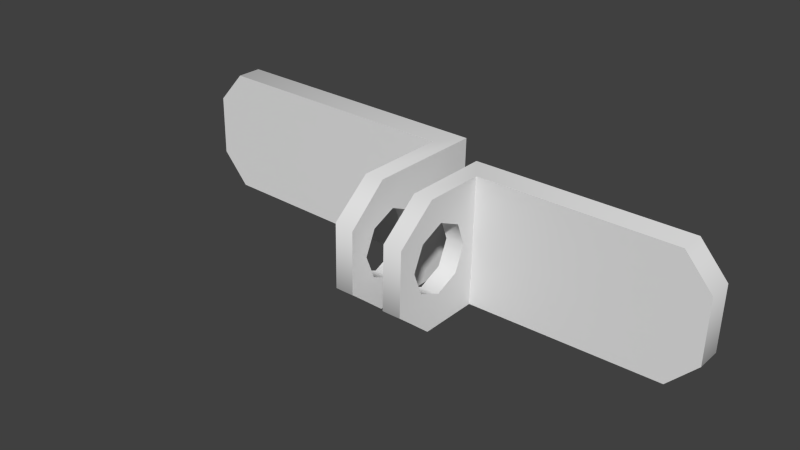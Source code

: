 # Source: petlya.blend  (saved by Blender 2.74.0; exported with 4.5.12 LTS)
import bpy
from mathutils import Matrix  # noqa: F401  (used for matrix-valued properties, if any)

bpy.ops.wm.read_factory_settings(use_empty=True)
scene = bpy.context.scene
scene.name = 'Scene'

# ---- collections
col_collection_1 = bpy.data.collections.new('Collection 1'); scene.collection.children.link(col_collection_1)

# ---- world
world_world = bpy.data.worlds.new('World'); scene.world = world_world
world_world.color = (0.05088, 0.05088, 0.05088)
world_world.use_sun_shadow = False
world_world.sun_shadow_jitter_overblur = 0.0
world_world.cycles.sampling_method = 'MANUAL'
world_world.cycles.sample_map_resolution = 256
world_world.light_settings.distance = 40.0

# ---- meshes
me_cube_005 = bpy.data.meshes.new('Cube.005')
me_cube_005.from_pydata([(71.86, -3.843, 123.5), (71.86, -2.872, 123.5), (72.89, -2.872, 122.3), (72.89, -3.843, 122.3), (82.41, -3.843, 122.0), (71.91, -3.843, 125.8), (71.91, -2.872, 125.8), (82.41, -7.276, 122.0), (82.44, -8.708, 123.2), (82.43, -6.761, 123.0), (82.52, -3.843, 126.8), (73.0, -3.843, 127.0), (73.0, -2.872, 127.0), (82.44, -5.864, 123.4), (82.46, -5.492, 124.3), (82.48, -5.864, 125.2), (82.49, -6.761, 125.6), (83.11, -7.276, 122.0), (83.14, -8.708, 123.2), (82.49, -8.708, 125.6), (82.48, -7.658, 125.2), (82.46, -8.03, 124.3), (82.44, -7.658, 123.4), (83.11, -2.872, 122.0), (82.52, -7.276, 126.8), (83.13, -6.761, 123.0), (83.19, -8.708, 125.5), (83.22, -2.872, 126.8), (83.22, -7.276, 126.8), (83.2, -6.761, 125.6), (83.19, -5.864, 125.2), (83.16, -5.492, 124.3), (83.14, -5.864, 123.4), (83.14, -7.658, 123.4), (83.16, -8.03, 124.3), (83.19, -7.658, 125.2), (84.42, -7.658, 123.5), (84.44, -8.03, 124.4), (84.46, -7.658, 125.3), (84.46, -5.864, 125.3), (84.44, -5.492, 124.4), (84.42, -5.864, 123.5), (84.41, -6.761, 123.1), (84.38, -7.276, 121.9), (84.38, -4.029, 121.9), (84.41, -8.708, 123.1), (84.47, -6.761, 125.7), (85.09, -7.276, 121.9), (84.5, -4.029, 126.7), (85.17, -7.658, 125.3), (85.14, -8.03, 124.4), (85.12, -7.658, 123.5), (85.11, -8.708, 123.1), (84.47, -8.708, 125.5), (84.5, -7.276, 126.7), (85.11, -6.761, 123.1), (85.12, -5.864, 123.5), (85.14, -5.492, 124.4), (85.17, -5.864, 125.3), (92.39, -4.029, 121.9), (92.39, -5.0, 121.9), (85.09, -5.0, 121.9), (85.17, -6.761, 125.7), (85.17, -8.708, 125.5), (85.2, -7.276, 126.7), (93.48, -4.029, 123.0), (93.48, -5.0, 123.0), (85.2, -5.0, 126.7), (92.5, -5.0, 126.6), (92.5, -4.029, 126.6), (93.53, -4.029, 125.4), (93.53, -5.0, 125.4)], [], [(0, 1, 2, 3), (5, 6, 1, 0), (10, 5, 0, 4), (11, 12, 6, 5), (18, 8, 7, 17), (26, 19, 8, 18), (10, 27, 12, 11), (28, 24, 19, 26), (14, 13, 32, 31), (15, 14, 31, 30), (22, 21, 34, 33), (21, 20, 35, 34), (61, 56, 55, 47), (20, 21, 19), (22, 8, 19, 21), (7, 8, 22, 9), (29, 30, 27, 28), (34, 35, 26), (26, 18, 33, 34), (13, 9, 25, 32), (51, 55, 42, 36), (9, 22, 33, 25), (55, 56, 41, 42), (35, 29, 28, 26), (17, 25, 33, 18), (4, 0, 3), (3, 2, 23, 4), (23, 27, 31, 32), (31, 27, 30), (10, 11, 5), (32, 25, 17, 23), (4, 23, 17, 7), (27, 10, 24, 28), (14, 10, 4, 13), (14, 15, 10), (52, 47, 55, 51), (4, 7, 9, 13), (67, 64, 62, 58), (57, 56, 61), (57, 61, 67, 58), (44, 61, 47, 43), (67, 48, 54, 64), (39, 46, 54, 48), (61, 60, 66), (40, 44, 41), (48, 44, 40, 39), (68, 69, 48, 67), (67, 71, 68), (54, 46, 38, 53), (36, 42, 43, 45), (62, 49, 38, 46), (58, 62, 46, 39), (45, 53, 38, 37), (37, 36, 45), (42, 41, 44, 43), (64, 63, 49, 62), (49, 63, 52, 50), (51, 50, 52), (50, 51, 36, 37), (49, 50, 37, 38), (56, 57, 40, 41), (57, 58, 39, 40), (43, 47, 52, 45), (61, 44, 59, 60), (45, 52, 63, 53), (53, 63, 64, 54), (60, 59, 65, 66), (61, 66, 71, 67), (66, 65, 70, 71), (71, 70, 69, 68), (19, 24, 16, 20), (16, 15, 30, 29), (20, 16, 29, 35), (10, 15, 16, 24)])
me_cube_005.polygons.foreach_set('use_smooth', [True] * 74)
_k = set([(0, 3), (0, 5), (1, 2), (1, 6), (2, 23), (3, 4), (4, 7), (4, 10), (5, 11), (6, 12), (7, 8), (8, 19), (9, 13), (9, 22), (10, 11), (10, 24), (12, 27), (13, 14), (14, 15), (15, 16), (16, 20), (17, 18), (17, 23), (18, 26), (19, 24), (20, 21), (21, 22), (23, 27), (25, 32), (25, 33), (26, 28), (27, 28), (29, 30), (29, 35), (30, 31), (31, 32), (33, 34), (34, 35), (36, 37), (36, 42), (37, 38), (38, 46), (39, 40), (39, 46), (40, 41), (41, 42), (43, 44), (43, 45), (44, 48), (44, 59), (45, 53), (47, 52), (47, 61), (48, 54), (48, 69), (49, 50), (49, 62), (50, 51), (51, 55), (52, 63), (53, 54), (55, 56), (56, 57), (57, 58), (58, 62), (59, 65), (60, 61), (60, 66), (61, 67), (63, 64), (64, 67), (65, 70), (66, 71), (67, 68), (68, 71), (69, 70)])
me_cube_005.attributes.new('sharp_edge', 'BOOLEAN', 'EDGE').data.foreach_set('value', [ (min(e.vertices), max(e.vertices)) in _k for e in me_cube_005.edges])
_uv = me_cube_005.uv_layers.new(name='UVMap')
_uv.uv.foreach_set('vector', [0.05736, 0.1216, 0.01851, 0.08737, 0.075, 0.02317, 0.1139, 0.05736, 0.05736, 0.2463, 0.005607, 0.2463, 0.005607, 0.1216, 0.05736, 0.1216, 0.6213, 0.3105, 0.05736, 0.2463, 0.05736, 0.1216, 0.6213, 0.05736, 0.1139, 0.3105, 0.075, 0.3447, 0.01851, 0.2805, 0.05736, 0.2463, 0.9046, 0.09296, 0.8805, 0.1216, 0.8042, 0.05736, 0.8283, 0.02876, 0.9179, 0.2463, 0.8805, 0.2463, 0.8805, 0.1216, 0.9179, 0.1216, 0.6213, 0.3105, 0.622, 0.3481, 0.1139, 0.3622, 0.1139, 0.3105, 0.8283, 0.3391, 0.8042, 0.3105, 0.8805, 0.2463, 0.9046, 0.2749, 0.7521, 0.6839, 0.7515, 0.6322, 0.7888, 0.6322, 0.7895, 0.6839, 0.7528, 0.7356, 0.7521, 0.6839, 0.7895, 0.6839, 0.7902, 0.7356, 0.7515, 0.5287, 0.7521, 0.4769, 0.7895, 0.4769, 0.7888, 0.5287, 0.7521, 0.4769, 0.7528, 0.4252, 0.7902, 0.4252, 0.7895, 0.4769, 0.2394, 0.4252, 0.1948, 0.5097, 0.1467, 0.4909, 0.1182, 0.4272, 0.8246, 0.2267, 0.8444, 0.1789, 0.8805, 0.2463, 0.8246, 0.1311, 0.8805, 0.1216, 0.8805, 0.2463, 0.8444, 0.1789, 0.8042, 0.05736, 0.8805, 0.1216, 0.8246, 0.1311, 0.7768, 0.1113, 0.1094, 0.931, 0.1572, 0.9112, 0.3166, 0.9944, 0.08191, 0.9944, 0.04175, 0.8634, 0.06155, 0.9112, 0.005607, 0.9302, 0.005607, 0.9302, 0.005607, 0.8055, 0.06155, 0.8156, 0.04175, 0.8634, 0.7515, 0.6322, 0.7512, 0.5804, 0.7886, 0.5804, 0.7888, 0.6322, 0.8033, 0.4252, 0.8036, 0.3735, 0.841, 0.3735, 0.8407, 0.4252, 0.7512, 0.5804, 0.7515, 0.5287, 0.7888, 0.5287, 0.7886, 0.5804, 0.8036, 0.7873, 0.8033, 0.7356, 0.8407, 0.7356, 0.841, 0.7874, 0.06155, 0.9112, 0.1094, 0.931, 0.08191, 0.9944, 0.005607, 0.9302, 0.08191, 0.7413, 0.1094, 0.7957, 0.06155, 0.8156, 0.005607, 0.8055, 0.6213, 0.05736, 0.05736, 0.1216, 0.1139, 0.05736, 0.1139, 0.05736, 0.1139, 0.005607, 0.6211, 0.01196, 0.6213, 0.05736, 0.3166, 0.7413, 0.3166, 0.9944, 0.177, 0.8634, 0.1572, 0.8156, 0.177, 0.8634, 0.3166, 0.9944, 0.1572, 0.9112, 0.6213, 0.3105, 0.1139, 0.3105, 0.05736, 0.2463, 0.1572, 0.8156, 0.1094, 0.7957, 0.08191, 0.7413, 0.3166, 0.7413, 0.6213, 0.05736, 0.6211, 0.01196, 0.8042, 0.01998, 0.8042, 0.05736, 0.622, 0.348, 0.6213, 0.3105, 0.8042, 0.3105, 0.8042, 0.3479, 0.7092, 0.1789, 0.6213, 0.3105, 0.6213, 0.05736, 0.729, 0.1311, 0.7092, 0.1789, 0.729, 0.2267, 0.6213, 0.3105, 0.04298, 0.4927, 0.1182, 0.4272, 0.1467, 0.4909, 0.09925, 0.5113, 0.6213, 0.05736, 0.8042, 0.05736, 0.7768, 0.1113, 0.729, 0.1311, 0.2437, 0.6783, 0.1224, 0.6803, 0.149, 0.6259, 0.1964, 0.6053, 0.2154, 0.5572, 0.1948, 0.5097, 0.2394, 0.4252, 0.2154, 0.5572, 0.2394, 0.4252, 0.2437, 0.6783, 0.1964, 0.6053, 0.2463, 0.3802, 0.2394, 0.4252, 0.1182, 0.4272, 0.1176, 0.3899, 0.2437, 0.6783, 0.2444, 0.7191, 0.1231, 0.7177, 0.1224, 0.6803, 0.5066, 0.8928, 0.5264, 0.845, 0.5809, 0.8176, 0.5809, 0.9906, 0.2394, 0.4252, 0.6286, 0.4252, 0.6861, 0.4885, 0.4588, 0.9126, 0.3278, 0.9906, 0.411, 0.8928, 0.5809, 0.9906, 0.3278, 0.9906, 0.4588, 0.9126, 0.5066, 0.8928, 0.6328, 0.6783, 0.6328, 0.7301, 0.2445, 0.7184, 0.2437, 0.6783, 0.2437, 0.6783, 0.6882, 0.6132, 0.6328, 0.6783, 0.5809, 0.8176, 0.5264, 0.845, 0.5066, 0.7972, 0.5167, 0.7413, 0.411, 0.7972, 0.3912, 0.845, 0.3278, 0.8176, 0.392, 0.7413, 0.8017, 0.5804, 0.802, 0.5287, 0.8393, 0.5287, 0.8391, 0.5804, 0.802, 0.6322, 0.8017, 0.5804, 0.8391, 0.5804, 0.8393, 0.6322, 0.392, 0.7413, 0.5167, 0.7413, 0.5066, 0.7972, 0.4588, 0.7774, 0.4588, 0.7774, 0.411, 0.7972, 0.392, 0.7413, 0.3912, 0.845, 0.411, 0.8928, 0.3278, 0.9906, 0.3278, 0.8176, 0.1224, 0.6803, 0.04508, 0.6174, 0.1009, 0.6069, 0.149, 0.6259, 0.1009, 0.6069, 0.04508, 0.6174, 0.04298, 0.4927, 0.08025, 0.5595, 0.09925, 0.5113, 0.08025, 0.5595, 0.04298, 0.4927, 0.8026, 0.4769, 0.8033, 0.4252, 0.8407, 0.4252, 0.84, 0.4769, 0.802, 0.5287, 0.8026, 0.4769, 0.84, 0.4769, 0.8393, 0.5287, 0.8033, 0.7356, 0.8026, 0.6839, 0.84, 0.6839, 0.8407, 0.7356, 0.8026, 0.6839, 0.802, 0.6322, 0.8393, 0.6322, 0.84, 0.6839, 0.09364, 0.3991, 0.1182, 0.4272, 0.04298, 0.4927, 0.01844, 0.4645, 0.2394, 0.4252, 0.2463, 0.3802, 0.6286, 0.3735, 0.6286, 0.4252, 0.005607, 0.4934, 0.04298, 0.4927, 0.04508, 0.6174, 0.007707, 0.6181, 0.0215, 0.6464, 0.04508, 0.6174, 0.1224, 0.6803, 0.09887, 0.7093, 0.6286, 0.4252, 0.6668, 0.3904, 0.7244, 0.4536, 0.6861, 0.4885, 0.2394, 0.4252, 0.6861, 0.4885, 0.6882, 0.6132, 0.2437, 0.6783, 0.6861, 0.4885, 0.7379, 0.4876, 0.74, 0.6123, 0.6882, 0.6132, 0.6882, 0.6132, 0.7276, 0.6467, 0.6722, 0.7118, 0.6328, 0.6783, 0.8805, 0.2463, 0.8042, 0.3105, 0.7768, 0.2464, 0.8246, 0.2267, 0.7531, 0.7873, 0.7528, 0.7356, 0.7902, 0.7356, 0.7905, 0.7874, 0.7528, 0.4252, 0.7531, 0.3735, 0.7905, 0.3735, 0.7902, 0.4252, 0.6213, 0.3105, 0.729, 0.2267, 0.7768, 0.2464, 0.8042, 0.3105])
me_cube_005.use_remesh_preserve_volume = False
me_cube_005.use_remesh_preserve_attributes = False
me_cube_005.use_mirror_vertex_groups = False
me_cube_005.update()

# ---- objects
ob_petlya = bpy.data.objects.new('petlya', me_cube_005)

# ---- transforms, parenting, visibility, modifiers, constraints
ob_petlya.location = (0.0, 0.0, 0.0)
ob_petlya.lineart.crease_threshold = 0.0
_m = ob_petlya.modifiers.new('EdgeSplit', 'EDGE_SPLIT')
_m.use_edge_angle = False

# ---- collection membership
col_collection_1.objects.link(ob_petlya)

# ---- scene / render settings (as saved in the file)
scene.frame_start = 1; scene.frame_end = 250; scene.frame_set(1)
scene.render.engine = 'BLENDER_EEVEE_NEXT'
scene.render.image_settings.compression = 90
scene.render.resolution_percentage = 50
scene.render.dither_intensity = 0.0
scene.render.bake_margin = 4
scene.cycles.use_denoising = False
scene.cycles.samples = 10
scene.cycles.sampling_pattern = 'TABULATED_SOBOL'
scene.cycles.light_sampling_threshold = 0.0
scene.cycles.use_adaptive_sampling = False
scene.cycles.use_light_tree = False
scene.cycles.blur_glossy = 0.0
scene.cycles.volume_bounces = 1
scene.cycles.pixel_filter_type = 'GAUSSIAN'
scene.cycles.sample_clamp_indirect = 0.0
scene.view_settings.view_transform = 'Standard'
bpy.context.view_layer.update()

# ---- added for rendering (the .blend has no active camera and no usable light): camera, sun
cam_auto = bpy.data.cameras.new('AutoCamera')
cam_auto.lens = 50.0
cam_auto.sensor_width = 36.0
cam_auto.clip_end = 1000.0
ob_auto_camera = bpy.data.objects.new('AutoCamera', cam_auto)
scene.collection.objects.link(ob_auto_camera)
ob_auto_camera.location = (104.001, -31.3591, 141.481)
ob_auto_camera.rotation_euler = (1.09748, -7.21219e-08, 0.694738)
scene.camera = ob_auto_camera
light_auto_sun = bpy.data.lights.new('AutoSun', 'SUN')
light_auto_sun.energy = 3.0
light_auto_sun.angle = 0.0523599
ob_auto_sun = bpy.data.objects.new('AutoSun', light_auto_sun)
scene.collection.objects.link(ob_auto_sun)
ob_auto_sun.rotation_euler = (0.872665, 0.174533, 0.523599)
bpy.context.view_layer.update()
